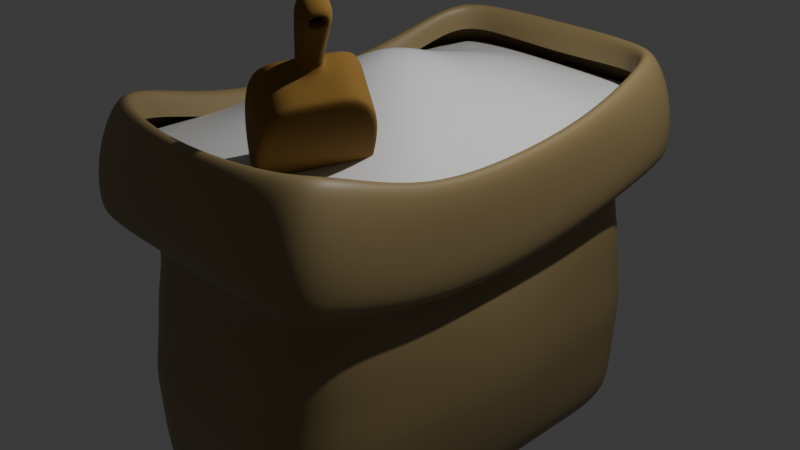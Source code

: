 # Source: flour.blend  (saved by Blender 4.2.66; exported with 4.5.12 LTS)
import bpy
from mathutils import Matrix  # noqa: F401  (used for matrix-valued properties, if any)

bpy.ops.wm.read_factory_settings(use_empty=True)
scene = bpy.context.scene
scene.name = 'Scene'

# ---- collections
col_collection = bpy.data.collections.new('Collection'); scene.collection.children.link(col_collection)

# ---- materials (node trees are filled in below, after node groups)
mat_material_003 = bpy.data.materials.new('Material.003')
mat_material_002 = bpy.data.materials.new('Material.002')
mat_material_001 = bpy.data.materials.new('Material.001')
mat_material_004 = bpy.data.materials.new('Material.004')
mat_material_005 = bpy.data.materials.new('Material.005')

# ---- material node trees
mat_material_003.use_nodes = True; mat_material_003.node_tree.nodes.clear()
_N = mat_material_003.node_tree.nodes; _L = mat_material_003.node_tree.links
n0 = _N.new('ShaderNodeBsdfPrincipled'); n0.name = 'Principled BSDF'; n0.location = (10, 300)
n0.inputs[0].default_value = (0.275, 0.2016, 0.0893, 1.0)
n1 = _N.new('ShaderNodeOutputMaterial'); n1.name = 'Material Output'; n1.location = (300, 300)
_L.new(n0.outputs[0], n1.inputs[0])
n1.is_active_output = True
mat_material_002.use_nodes = True; mat_material_002.node_tree.nodes.clear()
_N = mat_material_002.node_tree.nodes; _L = mat_material_002.node_tree.links
n0 = _N.new('ShaderNodeBsdfPrincipled'); n0.name = 'Principled BSDF'; n0.location = (10, 300)
n0.inputs[0].default_value = (0.7529, 0.7529, 0.7529, 1.0)
n1 = _N.new('ShaderNodeOutputMaterial'); n1.name = 'Material Output'; n1.location = (300, 300)
_L.new(n0.outputs[0], n1.inputs[0])
n1.is_active_output = True
mat_material_001.use_nodes = True; mat_material_001.node_tree.nodes.clear()
_N = mat_material_001.node_tree.nodes; _L = mat_material_001.node_tree.links
n0 = _N.new('ShaderNodeBsdfPrincipled'); n0.name = 'Principled BSDF'; n0.location = (10, 300)
n0.inputs[0].default_value = (0.2423, 0.1294, 0.0222, 1.0)
n0.inputs[2].default_value = 1.0
n1 = _N.new('ShaderNodeOutputMaterial'); n1.name = 'Material Output'; n1.location = (300, 300)
_L.new(n0.outputs[0], n1.inputs[0])
n1.is_active_output = True
mat_material_004.use_nodes = True; mat_material_004.node_tree.nodes.clear()
_N = mat_material_004.node_tree.nodes; _L = mat_material_004.node_tree.links
n0 = _N.new('ShaderNodeBsdfPrincipled'); n0.name = 'Principled BSDF'; n0.location = (10, 300)
n0.inputs[0].default_value = (0.0, 0.0, 0.0, 1.0)
n1 = _N.new('ShaderNodeOutputMaterial'); n1.name = 'Material Output'; n1.location = (300, 300)
_L.new(n0.outputs[0], n1.inputs[0])
n1.is_active_output = True
mat_material_005.use_nodes = True; mat_material_005.node_tree.nodes.clear()
_N = mat_material_005.node_tree.nodes; _L = mat_material_005.node_tree.links
n0 = _N.new('ShaderNodeBsdfPrincipled'); n0.name = 'Principled BSDF'; n0.location = (10, 300)
n0.inputs[0].default_value = (1.0, 1.0, 1.0, 1.0)
n1 = _N.new('ShaderNodeOutputMaterial'); n1.name = 'Material Output'; n1.location = (300, 300)
_L.new(n0.outputs[0], n1.inputs[0])
n1.is_active_output = True

# ---- world
world_world = bpy.data.worlds.new('World'); scene.world = world_world
world_world.use_nodes = True; world_world.node_tree.nodes.clear()
_N = world_world.node_tree.nodes; _L = world_world.node_tree.links
n0 = _N.new('ShaderNodeOutputWorld'); n0.name = 'World Output'; n0.location = (300, 300)
n1 = _N.new('ShaderNodeBackground'); n1.name = 'Background'; n1.location = (10, 300)
n1.inputs[0].default_value = (0.05088, 0.05088, 0.05088, 1.0)
_L.new(n1.outputs[0], n0.inputs[0])
n0.is_active_output = True
world_world.color = (0.05088, 0.05088, 0.05088)
world_world.sun_shadow_jitter_overblur = 0.0

# ---- cameras
cam_camera = bpy.data.cameras.new('Camera')
cam_camera.clip_end = 100.0
cam_camera.ortho_scale = 7.314

# ---- lights
light_light = bpy.data.lights.new('Light', 'POINT')
light_light.energy = 1000.0
light_light.shadow_soft_size = 0.1

# ---- meshes
me_cube = bpy.data.meshes.new('Cube')
me_cube.from_pydata([(0.4439, 0.8455, 0.5639), (0.4829, 0.7925, 0.1569), (-0.3896, -0.8761, 0.5639), (-0.3896, 0.8455, 0.5639), (-0.347, -0.8235, 0.5639), (-0.347, 0.7928, 0.5639), (-0.4283, 0.9259, 0.1569), (-0.4283, -0.956, 0.1569), (0.4011, 0.7928, 0.5639), (0.4827, 0.9259, 0.1569), (0.4439, -0.8761, 0.5639), (0.4011, -0.8235, 0.5639), (0.4516, -0.956, 0.1569), (0.54, -0.7696, 0.5639), (-0.4878, -0.7696, 0.5639), (0.4874, -0.7234, 0.5639), (-0.4351, -0.7234, 0.5639), (0.5878, -0.8395, 0.1569), (-0.5357, -0.8395, 0.1569), (-0.4283, -0.8395, 0.1569), (-0.2517, -0.9143, -1.0), (0.294, -0.9331, -1.0), (-0.4878, 0.7267, 0.5639), (-0.4351, 0.6813, 0.5639), (-0.5357, 0.7961, 0.1569), (-0.4283, 0.7961, 0.1569), (0.54, 0.7267, 0.5639), (0.4874, 0.6813, 0.5639), (0.5878, 0.7961, 0.1569), (-0.2517, 0.8788, -1.0), (0.294, 0.8976, -1.0), (0.4852, -0.8395, 0.1569), (0.5115, 0.8457, -0.4215), (-0.457, -0.891, -0.4215), (-0.457, 0.8476, -0.4215), (0.5127, -0.891, -0.4215), (0.4934, 0.8122, -0.133), (-0.4388, -0.8584, -0.133), (-0.4388, 0.8149, -0.133), (0.4951, -0.8584, -0.133), (0.5028, 0.8312, -0.7065), (-0.4484, -0.8755, -0.7065), (-0.4484, 0.8321, -0.7065), (0.5034, -0.8755, -0.7065), (0.5878, -0.0217, 0.4198), (0.5303, -0.0213, 0.4198), (0.591, -0.0217, 0.01282), (-0.2517, -0.01776, -1.0), (0.294, -0.01776, -1.0), (0.489, -0.0235, 0.01282), (-0.5357, -0.0217, 0.4127), (-0.4781, -0.0213, 0.4127), (-0.5381, -0.0217, 0.005707), (-0.432, -0.0217, 0.005707), (-0.4948, -0.02172, -0.4215), (0.5734, -0.02267, -0.4215), (-0.4628, -0.02173, -0.133), (0.5331, -0.02311, -0.133), (0.5424, -0.02217, -0.7065), (-0.4726, -0.0217, -0.7065), (0.5878, -0.4306, 0.4328), (0.5303, -0.4052, 0.4328), (0.5878, -0.4306, 0.02585), (-0.2517, -0.466, -1.0), (0.294, -0.4754, -1.0), (0.4846, -0.4315, 0.02585), (-0.457, -0.4564, -0.4215), (0.5124, -0.4568, -0.4215), (-0.4388, -0.4401, -0.133), (0.4947, -0.4408, -0.133), (0.5033, -0.4488, -0.7065), (-0.4484, -0.4486, -0.7065), (-0.5357, -0.4306, 0.4443), (-0.4781, -0.4052, 0.4443), (-0.5357, -0.4306, 0.03728), (-0.4283, -0.4306, 0.03728), (-0.5357, 0.3872, 0.4415), (-0.4781, 0.3626, 0.4415), (-0.5357, 0.3872, 0.03447), (-0.4283, 0.3872, 0.03447), (0.5878, 0.3872, 0.4662), (0.5303, 0.3626, 0.4662), (0.5878, 0.3872, 0.05918), (-0.2517, 0.4305, -1.0), (0.294, 0.4399, -1.0), (0.4835, 0.3845, 0.05918), (-0.457, 0.4129, -0.4215), (0.5118, 0.4115, -0.4215), (-0.4388, 0.3966, -0.133), (0.4938, 0.3945, -0.133), (0.503, 0.4045, -0.7065), (-0.4484, 0.4052, -0.7065), (0.0272, 0.9105, 0.5461), (0.02709, 0.8541, 0.5461), (0.0272, 0.9105, 0.147), (0.0272, -1.121, -0.9876), (0.0273, 0.7814, 0.147), (0.0272, 1.11, -0.9876), (0.02783, -0.8711, -0.4202), (0.02723, 0.833, -0.4202), (0.02812, -0.8365, -0.1377), (0.02726, 0.8006, -0.1377), (0.02722, 0.8181, -0.6997), (0.02752, -0.8561, -0.6997), (0.0272, -0.01882, -0.9876), (0.0272, -0.4704, -0.9876), (0.0272, 0.4352, -0.9876), (0.0272, -0.956, 0.5639), (0.02709, -0.8984, 0.5639), (0.0272, -0.956, 0.1569), (0.4895, 0.819, -0.8531), (-0.435, -0.8496, -0.8531), (-0.435, 0.8102, -0.8531), (0.4897, -0.8589, -0.8531), (0.4947, -0.01991, -0.8531), (-0.4382, -0.0197, -0.8531), (-0.435, -0.4346, -0.8531), (0.4897, -0.4394, -0.8531), (0.4895, 0.3996, -0.8531), (-0.435, 0.3952, -0.8531), (0.02722, 0.8011, -0.8443), (0.02735, -0.8355, -0.8443), (-0.4283, 0.9259, 0.3604), (-0.4283, -0.956, 0.3604), (0.4827, -0.956, 0.3604), (0.4827, 0.9259, 0.3604), (0.5878, -0.8395, 0.3604), (-0.5357, -0.8395, 0.3604), (0.5878, 0.7961, 0.3604), (-0.5357, 0.7961, 0.3604), (-0.5357, -0.0217, 0.2092), (0.5878, -0.0217, 0.2163), (-0.5357, -0.4306, 0.2408), (0.5878, -0.4306, 0.2293), (0.5878, 0.3872, 0.2627), (-0.5357, 0.3872, 0.238), (0.0272, 0.9105, 0.3466), (0.0272, -0.956, 0.3604), (0.4768, 0.7821, 0.01194), (-0.4222, -0.8286, 0.01194), (-0.4222, 0.7852, 0.01194), (0.4788, -0.8286, 0.01194), (-0.4253, -0.02171, 0.01194), (0.4828, -0.02326, 0.01194), (-0.4222, -0.4252, 0.01194), (0.4783, -0.4259, 0.01194), (0.4773, 0.3794, 0.01194), (-0.4222, 0.3817, 0.01194), (0.02826, -0.8075, 0.004809), (0.02729, 0.771, 0.004809), (0.4977, 0.8205, -0.2773), (-0.4432, -0.8663, -0.2773), (-0.4432, 0.8228, -0.2773), (0.4992, -0.8663, -0.2773), (0.5598, -0.02288, -0.2773), (-0.481, -0.02172, -0.2773), (-0.4432, -0.444, -0.2773), (0.4988, -0.4446, -0.2773), (0.4981, 0.3988, -0.2773), (-0.4432, 0.4005, -0.2773), (0.02725, 0.8085, -0.2789), (0.02797, -0.8468, -0.2789), (0.5049, 0.8343, -0.5641), (-0.4504, -0.8792, -0.5641), (-0.4504, 0.8357, -0.5641), (0.5058, -0.8792, -0.5641), (-0.4882, -0.02172, -0.5641), (0.5666, -0.02243, -0.5641), (-0.4504, -0.4504, -0.5641), (0.5055, -0.4508, -0.5641), (0.5051, 0.4059, -0.5641), (-0.4504, 0.407, -0.5641), (0.02767, -0.8595, -0.5598), (0.02723, 0.8216, -0.5598), (-0.3506, -0.8314, 0.4655), (-0.3506, 0.8006, 0.4655), (0.4047, 0.8006, 0.4655), (0.4047, -0.8314, 0.4655), (0.4918, -0.7304, 0.4655), (-0.4396, -0.7304, 0.4655), (-0.4396, 0.688, 0.4655), (0.4918, 0.688, 0.4655), (0.4918, -0.02119, 0.3324), (-0.4396, -0.02119, 0.3259), (0.4918, -0.3758, 0.3445), (-0.4396, -0.3758, 0.355), (-0.4396, 0.3334, 0.3524), (0.4918, 0.3334, 0.3753), (0.02704, 0.7874, 0.4491), (0.02704, -0.8314, 0.4655), (0.02843, -0.8298, 0.1569)], [], [(9, 28, 1), (10, 13, 15, 11), (18, 19, 7), (108, 4, 2, 107), (3, 22, 23, 5), (145, 65, 31, 141), (137, 107, 2, 123), (93, 8, 0, 92), (136, 92, 0, 125), (105, 64, 21, 95), (74, 75, 19, 18), (61, 15, 13, 60), (133, 60, 13, 126), (6, 25, 24), (119, 112, 29, 83), (77, 23, 22, 76), (135, 76, 22, 129), (149, 140, 25, 96), (12, 31, 17), (121, 111, 20, 95), (128, 28, 9, 125), (94, 9, 1, 96), (82, 85, 1, 28), (161, 151, 33, 98), (173, 164, 34, 99), (159, 152, 34, 86), (169, 67, 35, 165), (147, 140, 38, 88), (148, 139, 37, 100), (160, 152, 38, 101), (157, 69, 39, 153), (117, 70, 43, 113), (120, 112, 42, 102), (172, 163, 41, 103), (171, 164, 42, 91), (168, 166, 59, 71), (118, 90, 58, 114), (158, 89, 57, 154), (144, 142, 56, 68), (170, 87, 55, 167), (156, 155, 54, 66), (62, 65, 49, 46), (132, 72, 50, 130), (73, 51, 50, 72), (116, 115, 47, 63), (134, 80, 44, 131), (81, 45, 44, 80), (78, 79, 53, 52), (106, 84, 48, 104), (146, 85, 49, 143), (111, 116, 63, 20), (16, 73, 72, 14), (127, 14, 72, 132), (17, 31, 65, 62), (151, 156, 66, 33), (139, 144, 68, 37), (163, 168, 71, 41), (114, 58, 70, 117), (154, 57, 69, 157), (167, 55, 67, 169), (131, 44, 60, 133), (45, 61, 60, 44), (52, 53, 75, 74), (104, 48, 64, 105), (143, 49, 65, 145), (138, 1, 85, 146), (97, 30, 84, 106), (24, 25, 79, 78), (27, 81, 80, 26), (128, 26, 80, 134), (162, 32, 87, 170), (150, 36, 89, 158), (110, 40, 90, 118), (166, 171, 91, 59), (142, 147, 88, 56), (155, 159, 86, 54), (46, 49, 85, 82), (130, 50, 76, 135), (51, 77, 76, 50), (115, 119, 83, 47), (29, 97, 106, 83), (47, 104, 105, 63), (83, 106, 104, 47), (165, 172, 103, 43), (110, 120, 102, 40), (150, 160, 101, 36), (141, 148, 100, 39), (162, 173, 99, 32), (153, 161, 98, 35), (6, 94, 96, 25), (113, 121, 95, 21), (138, 149, 96, 1), (63, 105, 95, 20), (122, 3, 92, 136), (5, 93, 92, 3), (124, 10, 107, 137), (11, 108, 107, 10), (43, 103, 121, 113), (30, 97, 120, 110), (59, 91, 119, 115), (30, 110, 118, 84), (48, 114, 117, 64), (41, 71, 116, 111), (71, 59, 115, 116), (84, 118, 114, 48), (97, 29, 112, 120), (64, 117, 113, 21), (103, 41, 111, 121), (91, 42, 112, 119), (12, 124, 137, 109), (6, 122, 136, 94), (52, 130, 135, 78), (28, 128, 134, 82), (46, 131, 133, 62), (18, 127, 132, 74), (82, 134, 131, 46), (74, 132, 130, 52), (78, 135, 129, 24), (27, 26, 0, 8), (62, 133, 126, 17), (94, 136, 125, 9), (109, 137, 123, 7), (129, 22, 3, 122), (124, 126, 13, 10), (26, 128, 125, 0), (17, 126, 124, 12), (129, 122, 6, 24), (36, 101, 149, 138), (53, 79, 147, 142), (36, 138, 146, 89), (57, 143, 145, 69), (19, 75, 144, 139), (89, 146, 143, 57), (75, 53, 142, 144), (109, 7, 19, 190), (79, 25, 140, 147), (101, 38, 140, 149), (69, 145, 141, 39), (39, 100, 161, 153), (32, 99, 160, 150), (56, 88, 159, 155), (32, 150, 158, 87), (55, 154, 157, 67), (37, 68, 156, 151), (68, 56, 155, 156), (87, 158, 154, 55), (67, 157, 153, 35), (99, 34, 152, 160), (88, 38, 152, 159), (100, 37, 151, 161), (40, 102, 173, 162), (35, 98, 172, 165), (54, 86, 171, 166), (40, 162, 170, 90), (58, 167, 169, 70), (33, 66, 168, 163), (90, 170, 167, 58), (66, 54, 166, 168), (86, 34, 164, 171), (98, 33, 163, 172), (70, 169, 165, 43), (102, 42, 164, 173), (7, 123, 127, 18), (123, 2, 14, 127), (2, 4, 16, 14), (81, 27, 181, 187), (45, 81, 187, 182), (8, 93, 188, 176), (16, 4, 174, 179), (15, 61, 184, 178), (27, 8, 176, 181), (23, 77, 186, 180), (61, 45, 182, 184), (4, 108, 189, 174), (77, 51, 183, 186), (11, 15, 178, 177), (93, 5, 175, 188), (5, 23, 180, 175), (108, 11, 177, 189), (51, 73, 185, 183), (73, 16, 179, 185), (31, 12, 109, 190), (31, 190, 148, 141), (19, 139, 148, 190)])
me_cube.polygons.foreach_set('use_smooth', [True] * 184)
_uv = me_cube.uv_layers.new(name='UVMap')
_uv.uv.foreach_set('vector', [0.5468, 0.4766, 0.5468, 0.5172, 0.5468, 0.4976, 0.625, 0.7734, 0.625, 0.7345, 0.6378, 0.7278, 0.6588, 0.7424, 0.5468, 0.9536, 0.5468, 0.9326, 0.5468, 0.9761, 0.7498, 0.7424, 0.8408, 0.7424, 0.8511, 0.75, 0.7498, 0.75, 0.625, 0.2739, 0.625, 0.2328, 0.8622, 0.5238, 0.8408, 0.5076, 0.5224, 0.689, 0.5468, 0.6903, 0.5468, 0.7545, 0.5224, 0.752, 0.5859, 0.8748, 0.625, 0.8748, 0.625, 0.9761, 0.5859, 0.9761, 0.7498, 0.5076, 0.6588, 0.5076, 0.6484, 0.5, 0.7498, 0.5, 0.5859, 0.3752, 0.625, 0.3752, 0.625, 0.4766, 0.5859, 0.4766, 0.2502, 0.6802, 0.3516, 0.6802, 0.3516, 0.7345, 0.2502, 0.7345, 0.5468, 0.7906, 0.5468, 0.7801, 0.5468, 0.9326, 0.5468, 0.9536, 0.6378, 0.6768, 0.6378, 0.7278, 0.625, 0.7345, 0.625, 0.6802, 0.5859, 0.6802, 0.625, 0.6802, 0.625, 0.7345, 0.5859, 0.7345, 0.5468, 0.2739, 0.5468, 0.3223, 0.5468, 0.3017, 0.2559, 0.6158, 0.213, 0.5061, 0.1645, 0.5328, 0.2136, 0.6363, 0.8622, 0.5748, 0.8622, 0.5238, 0.875, 0.5172, 0.875, 0.5716, 0.5859, 0.1784, 0.625, 0.1784, 0.625, 0.2328, 0.5859, 0.2328, 0.5097, 0.4234, 0.4979, 0.3477, 0.5468, 0.3223, 0.5468, 0.41, 0.0, 0.0, 0.5468, 0.7545, 0.5468, 0.7345, 0.3805, 0.841, 0.3846, 0.9449, 0.361, 0.9466, 0.3563, 0.8406, 0.5859, 0.5172, 0.5468, 0.5172, 0.5468, 0.4766, 0.5859, 0.4766, 0.5468, 0.3752, 0.5468, 0.4766, 0.5468, 0.4976, 0.5468, 0.41, 0.5468, 0.5716, 0.5468, 0.5618, 0.5468, 0.4976, 0.5468, 0.5172, 0.4753, 0.8425, 0.4771, 0.9379, 0.4539, 0.9396, 0.4516, 0.8421, 0.362, 0.4768, 0.2988, 0.4438, 0.3479, 0.4198, 0.3985, 0.4636, 0.4218, 0.5355, 0.4033, 0.4013, 0.3557, 0.4276, 0.3802, 0.5556, 0.4252, 0.684, 0.4492, 0.6853, 0.4492, 0.7445, 0.4252, 0.7421, 0.5051, 0.4951, 0.4979, 0.3477, 0.451, 0.3751, 0.4633, 0.5154, 0.5229, 0.8432, 0.5235, 0.9344, 0.5002, 0.9362, 0.4991, 0.8428, 0.4355, 0.4502, 0.3975, 0.3955, 0.4471, 0.3712, 0.4725, 0.4369, 0.4736, 0.6865, 0.4979, 0.6878, 0.4979, 0.7495, 0.4736, 0.747, 0.3764, 0.6815, 0.4011, 0.6828, 0.4011, 0.7396, 0.3764, 0.7371, 0.2879, 0.5036, 0.1994, 0.4925, 0.2498, 0.4678, 0.3255, 0.49, 0.4281, 0.8417, 0.431, 0.9414, 0.4081, 0.9431, 0.4046, 0.8413, 0.3392, 0.5755, 0.3086, 0.4535, 0.2615, 0.4794, 0.2981, 0.5954, 0.4004, 0.8194, 0.3698, 0.6974, 0.3348, 0.7113, 0.3715, 0.8272, 0.3764, 0.5703, 0.4011, 0.5691, 0.4011, 0.6259, 0.3764, 0.6259, 0.4736, 0.5655, 0.4979, 0.5643, 0.4979, 0.626, 0.4736, 0.626, 0.5174, 0.788, 0.5112, 0.6416, 0.4756, 0.6556, 0.4879, 0.7959, 0.4252, 0.5679, 0.4492, 0.5667, 0.4492, 0.626, 0.4252, 0.626, 0.4586, 0.8038, 0.4402, 0.6696, 0.4048, 0.6836, 0.4293, 0.8116, 0.5468, 0.6802, 0.5468, 0.6903, 0.5468, 0.6261, 0.5468, 0.6259, 0.5859, 0.0698, 0.625, 0.0698, 0.625, 0.1241, 0.5859, 0.1241, 0.8622, 0.6768, 0.8622, 0.6258, 0.875, 0.6259, 0.875, 0.6802, 0.3417, 0.8352, 0.2988, 0.7255, 0.2627, 0.7397, 0.3119, 0.8432, 0.5859, 0.5716, 0.625, 0.5716, 0.625, 0.6259, 0.5859, 0.6259, 0.6378, 0.5748, 0.6378, 0.6258, 0.625, 0.6259, 0.625, 0.5716, 0.5468, 0.4647, 0.5468, 0.4749, 0.5468, 0.6275, 0.5468, 0.6277, 0.2502, 0.5716, 0.3516, 0.5716, 0.3516, 0.6259, 0.2502, 0.6259, 0.5224, 0.5631, 0.5468, 0.5618, 0.5468, 0.6261, 0.5224, 0.6261, 0.3846, 0.9449, 0.3417, 0.8352, 0.3119, 0.8432, 0.361, 0.9466, 0.8622, 0.7278, 0.8622, 0.6768, 0.875, 0.6802, 0.875, 0.7345, 0.5859, 0.01548, 0.625, 0.01548, 0.625, 0.0698, 0.5859, 0.0698, 0.5468, 0.7345, 0.5468, 0.7545, 0.5468, 0.6903, 0.5468, 0.6802, 0.4771, 0.9379, 0.4586, 0.8038, 0.4293, 0.8116, 0.4539, 0.9396, 0.5235, 0.9344, 0.5174, 0.788, 0.4879, 0.7959, 0.5002, 0.9362, 0.431, 0.9414, 0.4004, 0.8194, 0.3715, 0.8272, 0.4081, 0.9431, 0.3764, 0.6259, 0.4011, 0.6259, 0.4011, 0.6828, 0.3764, 0.6815, 0.4736, 0.626, 0.4979, 0.626, 0.4979, 0.6878, 0.4736, 0.6865, 0.4252, 0.626, 0.4492, 0.626, 0.4492, 0.6853, 0.4252, 0.684, 0.5859, 0.6259, 0.625, 0.6259, 0.625, 0.6802, 0.5859, 0.6802, 0.6378, 0.6258, 0.6378, 0.6768, 0.625, 0.6802, 0.625, 0.6259, 0.5468, 0.6277, 0.5468, 0.6275, 0.5468, 0.7801, 0.5468, 0.7906, 0.2502, 0.6259, 0.3516, 0.6259, 0.3516, 0.6802, 0.2502, 0.6802, 0.5224, 0.6261, 0.5468, 0.6261, 0.5468, 0.6903, 0.5224, 0.689, 0.5224, 0.5001, 0.5468, 0.4976, 0.5468, 0.5618, 0.5224, 0.5631, 0.2502, 0.5172, 0.3516, 0.5172, 0.3516, 0.5716, 0.2502, 0.5716, 0.5468, 0.3017, 0.5468, 0.3223, 0.5468, 0.4749, 0.5468, 0.4647, 0.6378, 0.5238, 0.6378, 0.5748, 0.625, 0.5716, 0.625, 0.5172, 0.5859, 0.5172, 0.625, 0.5172, 0.625, 0.5716, 0.5859, 0.5716, 0.4252, 0.5098, 0.4492, 0.5074, 0.4492, 0.5667, 0.4252, 0.5679, 0.4736, 0.505, 0.4979, 0.5025, 0.4979, 0.5643, 0.4736, 0.5655, 0.3764, 0.5148, 0.4011, 0.5123, 0.4011, 0.5691, 0.3764, 0.5703, 0.3698, 0.6974, 0.3392, 0.5755, 0.2981, 0.5954, 0.3348, 0.7113, 0.5112, 0.6416, 0.5051, 0.4951, 0.4633, 0.5154, 0.4756, 0.6556, 0.4402, 0.6696, 0.4218, 0.5355, 0.3802, 0.5556, 0.4048, 0.6836, 0.5468, 0.6259, 0.5468, 0.6261, 0.5468, 0.5618, 0.5468, 0.5716, 0.5859, 0.1241, 0.625, 0.1241, 0.625, 0.1784, 0.5859, 0.1784, 0.8622, 0.6258, 0.8622, 0.5748, 0.875, 0.5716, 0.875, 0.6259, 0.2988, 0.7255, 0.2559, 0.6158, 0.2136, 0.6363, 0.2627, 0.7397, 0.1489, 0.5172, 0.2502, 0.5172, 0.2502, 0.5716, 0.1489, 0.5716, 0.1489, 0.6259, 0.2502, 0.6259, 0.2502, 0.6802, 0.1489, 0.6802, 0.1489, 0.5716, 0.2502, 0.5716, 0.2502, 0.6259, 0.1489, 0.6259, 0.4252, 0.7421, 0.4281, 0.8417, 0.4046, 0.8413, 0.4011, 0.7396, 0.3764, 0.5148, 0.2879, 0.5036, 0.3255, 0.49, 0.4011, 0.5123, 0.4736, 0.505, 0.4355, 0.4502, 0.4725, 0.4369, 0.4979, 0.5025, 0.5224, 0.752, 0.5229, 0.8432, 0.4991, 0.8428, 0.4979, 0.7495, 0.4252, 0.5098, 0.362, 0.4768, 0.3985, 0.4636, 0.4492, 0.5074, 0.4736, 0.747, 0.4753, 0.8425, 0.4516, 0.8421, 0.4492, 0.7445, 0.5468, 0.2739, 0.5468, 0.3752, 0.5468, 0.41, 0.5468, 0.3223, 0.3764, 0.7371, 0.3805, 0.841, 0.3563, 0.8406, 0.3516, 0.7345, 0.5224, 0.5001, 0.5097, 0.4234, 0.5468, 0.41, 0.5468, 0.4976, 0.1489, 0.6802, 0.2502, 0.6802, 0.2502, 0.7345, 0.1489, 0.7345, 0.5859, 0.2739, 0.625, 0.2739, 0.625, 0.3752, 0.5859, 0.3752, 0.8408, 0.5076, 0.7498, 0.5076, 0.7498, 0.5, 0.8511, 0.5, 0.5859, 0.7734, 0.625, 0.7734, 0.625, 0.8748, 0.5859, 0.8748, 0.6588, 0.7424, 0.7498, 0.7424, 0.7498, 0.75, 0.6484, 0.75, 0.4011, 0.7396, 0.4046, 0.8413, 0.3805, 0.841, 0.3764, 0.7371, 0.3516, 0.5172, 0.2502, 0.5172, 0.2879, 0.5036, 0.3764, 0.5148, 0.3348, 0.7113, 0.2981, 0.5954, 0.2559, 0.6158, 0.2988, 0.7255, 0.3516, 0.5172, 0.3764, 0.5148, 0.3764, 0.5703, 0.3516, 0.5716, 0.3516, 0.6259, 0.3764, 0.6259, 0.3764, 0.6815, 0.3516, 0.6802, 0.4081, 0.9431, 0.3715, 0.8272, 0.3417, 0.8352, 0.3846, 0.9449, 0.3715, 0.8272, 0.3348, 0.7113, 0.2988, 0.7255, 0.3417, 0.8352, 0.3516, 0.5716, 0.3764, 0.5703, 0.3764, 0.6259, 0.3516, 0.6259, 0.2502, 0.5172, 0.1489, 0.5172, 0.1994, 0.4925, 0.2879, 0.5036, 0.3516, 0.6802, 0.3764, 0.6815, 0.3764, 0.7371, 0.3516, 0.7345, 0.4046, 0.8413, 0.4081, 0.9431, 0.3846, 0.9449, 0.3805, 0.841, 0.2981, 0.5954, 0.2615, 0.4794, 0.213, 0.5061, 0.2559, 0.6158, 0.5468, 0.7734, 0.5859, 0.7734, 0.5859, 0.8748, 0.5468, 0.8748, 0.5468, 0.2739, 0.5859, 0.2739, 0.5859, 0.3752, 0.5468, 0.3752, 0.5468, 0.1241, 0.5859, 0.1241, 0.5859, 0.1784, 0.5468, 0.1784, 0.5468, 0.5172, 0.5859, 0.5172, 0.5859, 0.5716, 0.5468, 0.5716, 0.5468, 0.6259, 0.5859, 0.6259, 0.5859, 0.6802, 0.5468, 0.6802, 0.5468, 0.01548, 0.5859, 0.01548, 0.5859, 0.0698, 0.5468, 0.0698, 0.5468, 0.5716, 0.5859, 0.5716, 0.5859, 0.6259, 0.5468, 0.6259, 0.5468, 0.0698, 0.5859, 0.0698, 0.5859, 0.1241, 0.5468, 0.1241, 0.5468, 0.1784, 0.5859, 0.1784, 0.5859, 0.2328, 0.5468, 0.2328, 0.6378, 0.5238, 0.625, 0.5172, 0.625, 0.4766, 0.6588, 0.5076, 0.5468, 0.6802, 0.5859, 0.6802, 0.5859, 0.7345, 0.5468, 0.7345, 0.5468, 0.3752, 0.5859, 0.3752, 0.5859, 0.4766, 0.5468, 0.4766, 0.5468, 0.8748, 0.5859, 0.8748, 0.5859, 0.9761, 0.5468, 0.9761, 0.5859, 0.2328, 0.625, 0.2328, 0.625, 0.2739, 0.5859, 0.2739, 0.5859, 0.7734, 0.5859, 0.7345, 0.625, 0.7345, 0.625, 0.7734, 0.625, 0.5172, 0.5859, 0.5172, 0.5859, 0.4766, 0.625, 0.4766, 0.5468, 0.7345, 0.5859, 0.7345, 0.5859, 0.7734, 0.5468, 0.7734, 0.5859, 0.2328, 0.5859, 0.2739, 0.5468, 0.2739, 0.5468, 0.2328, 0.4979, 0.5025, 0.4725, 0.4369, 0.5097, 0.4234, 0.5224, 0.5001, 0.5468, 0.6275, 0.5468, 0.4749, 0.5051, 0.4951, 0.5112, 0.6416, 0.4979, 0.5025, 0.5224, 0.5001, 0.5224, 0.5631, 0.4979, 0.5643, 0.4979, 0.626, 0.5224, 0.6261, 0.5224, 0.689, 0.4979, 0.6878, 0.5468, 0.9326, 0.5468, 0.7801, 0.5174, 0.788, 0.5235, 0.9344, 0.4979, 0.5643, 0.5224, 0.5631, 0.5224, 0.6261, 0.4979, 0.626, 0.5468, 0.7801, 0.5468, 0.6275, 0.5112, 0.6416, 0.5174, 0.788, 0.5468, 0.8748, 0.5468, 0.9761, 0.5468, 0.9326, 0.0, 0.0, 0.5468, 0.4749, 0.5468, 0.3223, 0.4979, 0.3477, 0.5051, 0.4951, 0.4725, 0.4369, 0.4471, 0.3712, 0.4979, 0.3477, 0.5097, 0.4234, 0.4979, 0.6878, 0.5224, 0.689, 0.5224, 0.752, 0.4979, 0.7495, 0.4979, 0.7495, 0.4991, 0.8428, 0.4753, 0.8425, 0.4736, 0.747, 0.4492, 0.5074, 0.3985, 0.4636, 0.4355, 0.4502, 0.4736, 0.505, 0.4756, 0.6556, 0.4633, 0.5154, 0.4218, 0.5355, 0.4402, 0.6696, 0.4492, 0.5074, 0.4736, 0.505, 0.4736, 0.5655, 0.4492, 0.5667, 0.4492, 0.626, 0.4736, 0.626, 0.4736, 0.6865, 0.4492, 0.6853, 0.5002, 0.9362, 0.4879, 0.7959, 0.4586, 0.8038, 0.4771, 0.9379, 0.4879, 0.7959, 0.4756, 0.6556, 0.4402, 0.6696, 0.4586, 0.8038, 0.4492, 0.5667, 0.4736, 0.5655, 0.4736, 0.626, 0.4492, 0.626, 0.4492, 0.6853, 0.4736, 0.6865, 0.4736, 0.747, 0.4492, 0.7445, 0.3985, 0.4636, 0.3479, 0.4198, 0.3975, 0.3955, 0.4355, 0.4502, 0.4633, 0.5154, 0.451, 0.3751, 0.4033, 0.4013, 0.4218, 0.5355, 0.4991, 0.8428, 0.5002, 0.9362, 0.4771, 0.9379, 0.4753, 0.8425, 0.4011, 0.5123, 0.3255, 0.49, 0.362, 0.4768, 0.4252, 0.5098, 0.4492, 0.7445, 0.4516, 0.8421, 0.4281, 0.8417, 0.4252, 0.7421, 0.4048, 0.6836, 0.3802, 0.5556, 0.3392, 0.5755, 0.3698, 0.6974, 0.4011, 0.5123, 0.4252, 0.5098, 0.4252, 0.5679, 0.4011, 0.5691, 0.4011, 0.6259, 0.4252, 0.626, 0.4252, 0.684, 0.4011, 0.6828, 0.4539, 0.9396, 0.4293, 0.8116, 0.4004, 0.8194, 0.431, 0.9414, 0.4011, 0.5691, 0.4252, 0.5679, 0.4252, 0.626, 0.4011, 0.6259, 0.4293, 0.8116, 0.4048, 0.6836, 0.3698, 0.6974, 0.4004, 0.8194, 0.3802, 0.5556, 0.3557, 0.4276, 0.3086, 0.4535, 0.3392, 0.5755, 0.4516, 0.8421, 0.4539, 0.9396, 0.431, 0.9414, 0.4281, 0.8417, 0.4011, 0.6828, 0.4252, 0.684, 0.4252, 0.7421, 0.4011, 0.7396, 0.3255, 0.49, 0.2498, 0.4678, 0.2988, 0.4438, 0.362, 0.4768, 0.5468, 0.9761, 0.5859, 0.9761, 0.5859, 0.01548, 0.5468, 0.9536, 0.5859, 0.9761, 0.625, 0.9761, 0.625, 0.01548, 0.5859, 0.01548, 0.625, 0.9761, 0.8408, 0.7424, 0.8622, 0.7278, 0.625, 0.01548, 0.6378, 0.5748, 0.6378, 0.5238, 0.6378, 0.5238, 0.6378, 0.5748, 0.6378, 0.6258, 0.6378, 0.5748, 0.6378, 0.5748, 0.6378, 0.6258, 0.6588, 0.5076, 0.7498, 0.5076, 0.7498, 0.5076, 0.6588, 0.5076, 0.8622, 0.7278, 0.8408, 0.7424, 0.8408, 0.7424, 0.8622, 0.7278, 0.6378, 0.7278, 0.6378, 0.6768, 0.6378, 0.6768, 0.6378, 0.7278, 0.6378, 0.5238, 0.6588, 0.5076, 0.6588, 0.5076, 0.6378, 0.5238, 0.8622, 0.5238, 0.8622, 0.5748, 0.8622, 0.5748, 0.8622, 0.5238, 0.6378, 0.6768, 0.6378, 0.6258, 0.6378, 0.6258, 0.6378, 0.6768, 0.8408, 0.7424, 0.7498, 0.7424, 0.7498, 0.7424, 0.8408, 0.7424, 0.8622, 0.5748, 0.8622, 0.6258, 0.8622, 0.6258, 0.8622, 0.5748, 0.6588, 0.7424, 0.6378, 0.7278, 0.6378, 0.7278, 0.6588, 0.7424, 0.7498, 0.5076, 0.8408, 0.5076, 0.8408, 0.5076, 0.7498, 0.5076, 0.8408, 0.5076, 0.8622, 0.5238, 0.8622, 0.5238, 0.8408, 0.5076, 0.7498, 0.7424, 0.6588, 0.7424, 0.6588, 0.7424, 0.7498, 0.7424, 0.8622, 0.6258, 0.8622, 0.6768, 0.8622, 0.6768, 0.8622, 0.6258, 0.8622, 0.6768, 0.8622, 0.7278, 0.8622, 0.7278, 0.8622, 0.6768, 0.5468, 0.7545, 0.5468, 0.7734, 0.5468, 0.8748, 0.0, 0.0, 0.5468, 0.7545, 0.0, 0.0, 0.5229, 0.8432, 0.5224, 0.752, 0.5468, 0.9326, 0.5235, 0.9344, 0.5229, 0.8432, 0.0, 0.0])
me_cube.materials.append(mat_material_003)
me_cube.use_mirror_vertex_groups = False
me_cube.update()
me_cube_001 = bpy.data.meshes.new('Cube.001')
me_cube_001.from_pydata([(0.6035, 0.701, 0.3507), (0.8291, 0.9581, 1.0), (0.6035, -0.7029, -0.5247), (0.8291, -0.9582, 1.0), (-0.6421, 0.701, 0.8863), (-0.8711, -0.9543, 1.161), (-0.8711, 0.9581, 1.07), (-0.6421, -0.7, 0.9556), (-0.7062, 0.6581, 0.8571), (-0.9586, 0.8994, 1.085), (0.6977, 0.6581, 0.5556), (1.049, 0.8994, 1.0), (0.8658, 0.9388, 1.0), (0.6035, 0.6581, 1.06), (-0.6421, 0.6581, 1.177), (-0.9087, 0.9388, 1.071), (-0.7062, -0.6649, 0.6314), (1.083, -0.9767, 1.0), (0.8658, -0.9499, 1.0), (0.6035, -0.6677, -0.3323), (-0.6421, -0.6677, 0.8891), (-0.9087, -0.9499, 1.111), (-0.9586, -0.9064, 1.144), (0.6977, -0.6677, -0.5003), (-1.085, -0.003485, 1.989), (0.6977, -0.004821, -0.169), (-0.7553, -0.003406, 3.999), (1.041, -0.005416, -2.442), (0.8658, -0.005575, 1.469), (0.6035, -0.004821, 0.4295), (-0.682, -0.004821, 5.304), (-0.9715, -0.005575, 2.83), (-1.042, 0.448, 1.551), (0.6977, 0.3266, 1.28), (-0.759, 0.3273, 2.471), (1.042, 0.4632, 1.267), (0.8658, 0.4666, 2.701), (0.6035, 0.3266, 1.981), (-0.6869, 0.3266, 3.263), (-0.9348, 0.4666, 2.002), (-0.7069, -0.3342, -0.9354), (1.094, -0.4578, 1.211), (0.8658, -0.4778, 1.543), (0.6035, -0.3363, 0.02613), (-0.6423, -0.3363, -0.8432), (-0.9628, -0.4778, 1.111), (-0.9586, -0.4549, 1.01), (0.6977, -0.3363, -0.2593), (-0.02098, 0.9581, 1.037), (-0.0193, -0.7014, 1.944), (-0.0193, 0.701, 1.505), (-0.02098, -0.984, 1.092), (-0.02143, 0.9388, 1.071), (-0.0193, 0.6581, 2.842), (-0.02143, -0.9978, 1.111), (-0.0193, -0.6677, 2.582), (-0.0193, -0.004821, 10.23), (-0.02143, -0.005575, 20.19), (-0.02143, 0.4666, 10.26), (-0.0193, 0.3266, 5.602), (-0.0193, -0.3363, 3.428), (-0.02143, -0.4778, 6.466), (0.4041, 0.9581, 1.0), (0.2921, -0.7022, 0.6423), (0.4222, 0.9388, 1.0), (0.4222, -0.9765, 1.0), (0.4222, -0.005575, 13.04), (0.4222, 0.4666, 7.743), (0.4222, -0.4778, 4.431), (0.2921, 0.701, 1.285), (0.4041, -0.9572, 1.0), (0.2921, 0.6581, 2.625), (0.2921, -0.6677, 1.306), (0.2921, -0.004821, 5.508), (0.2921, 0.3266, 4.36), (0.2921, -0.3363, 2.312), (-0.3307, 0.701, 1.857), (-0.446, -0.9969, 1.759), (-0.3307, 0.6581, 2.746), (-0.3307, -0.6677, 2.614), (-0.3331, -0.004821, 10.97), (-0.3357, 0.3266, 5.893), (-0.3307, -0.3363, 1.423), (-0.446, 0.9581, 1.419), (-0.3307, -0.7007, 2.251), (-0.465, 0.9388, 1.53), (-0.465, -0.9499, 1.808), (-0.4774, -0.005575, 10.95), (-0.4682, 0.4666, 6.915), (-0.465, -0.4778, 6.474), (-0.7062, -0.4995, -0.3252), (1.022, -0.684, 1.023), (0.8658, -0.7139, 1.077), (0.6035, -0.502, 0.5323), (-0.6421, -0.502, 0.006103), (-0.9087, -0.7139, 1.777), (-1.035, -0.6807, 1.534), (0.6977, -0.502, 0.07104), (-0.0193, -0.502, 3.33), (-0.02143, -0.7139, 4.198), (0.4222, -0.7139, 2.274), (0.2921, -0.502, 2.746), (-0.3307, -0.502, 2.198), (-0.465, -0.7139, 4.096), (-0.9586, 0.6737, 1.614), (0.6977, 0.4924, 2.249), (-0.7194, 0.4927, 1.026), (1.059, 0.6813, 1.0), (0.8658, 0.7027, 1.25), (0.6035, 0.4924, 3.2), (-0.6521, 0.4924, 1.598), (-0.9087, 0.7027, 1.885), (-0.0193, 0.4924, 5.436), (-0.02143, 0.7027, 6.338), (0.4222, 0.7027, 3.279), (0.2921, 0.4924, 5.972), (-0.3307, 0.4924, 4.171), (-0.465, 0.7027, 4.266), (-1.006, -0.2292, 1.448), (0.6977, -0.1705, -0.5568), (-0.7226, -0.1688, 1.223), (1.009, -0.2316, -0.7063), (0.8658, -0.2417, 1.616), (0.6035, -0.1705, -0.3111), (-0.6553, -0.1705, 1.778), (-1.014, -0.2417, 1.619), (-0.02143, -0.2417, 13.93), (-0.0193, -0.1705, 6.656), (0.4222, -0.2417, 11.73), (0.2921, -0.1705, 3.293), (-0.331, -0.1705, 5.875), (-0.4661, -0.2417, 9.025), (-0.7818, 0.162, 4.077), (1.009, 0.2289, -0.7063), (0.8658, 0.2305, 1.796), (0.6035, 0.1609, -0.04106), (-0.7064, 0.1609, 5.398), (-0.9985, 0.2305, 2.857), (-1.079, 0.2222, 2.036), (0.6977, 0.1609, -0.4296), (-0.02143, 0.2305, 12.89), (-0.0193, 0.1609, 7.586), (0.4426, 0.2236, 10.28), (0.2921, 0.1609, 3.471), (-0.3372, 0.1609, 9.652), (-0.4898, 0.2305, 9.275), (0.9117, 0.9191, 1.0), (0.9117, -0.9301, 1.0), (0.9533, -0.005496, -0.4866), (0.9219, 0.4649, 2.164), (0.9218, -0.4678, 1.377), (0.9319, -0.7162, 1.05), (1.017, 0.692, 1.0), (0.9375, -0.2366, 0.4548), (0.9376, 0.2297, 0.4473)], [], [(8, 9, 6, 4), (17, 3, 2, 23), (5, 21, 22), (3, 17, 147, 18), (7, 16, 20), (2, 19, 23), (72, 19, 2, 63), (69, 62, 1, 0), (86, 21, 5, 77), (84, 77, 5, 7), (83, 6, 15, 85), (11, 10, 0, 1), (69, 0, 13, 71), (9, 15, 6), (11, 1, 12, 146), (8, 4, 14), (10, 13, 0), (106, 104, 9, 8), (22, 16, 7, 5), (103, 95, 21, 86), (90, 94, 20, 16), (101, 93, 19, 72), (151, 92, 18, 147), (95, 96, 22, 21), (93, 97, 23, 19), (97, 91, 17, 23), (139, 133, 27, 25), (135, 139, 25, 29), (137, 138, 24, 31), (154, 134, 28, 148), (143, 135, 29, 73), (132, 136, 30, 26), (145, 137, 31, 87), (120, 118, 24, 26), (117, 111, 39, 88), (106, 110, 38, 34), (115, 109, 37, 74), (152, 108, 36, 149), (111, 104, 32, 39), (109, 105, 33, 37), (105, 107, 35, 33), (132, 138, 32, 34), (90, 96, 46, 40), (119, 121, 41, 47), (123, 119, 47, 43), (125, 118, 46, 45), (153, 122, 42, 150), (129, 123, 43, 75), (120, 124, 44, 40), (131, 125, 45, 89), (128, 126, 61, 68), (130, 127, 60, 82), (116, 112, 59, 81), (114, 113, 58, 67), (142, 140, 57, 66), (144, 141, 56, 80), (102, 98, 55, 79), (100, 99, 54, 65), (76, 50, 53, 78), (62, 48, 52, 64), (63, 70, 51, 49), (65, 54, 51, 70), (76, 83, 48, 50), (79, 55, 49, 84), (18, 65, 70, 3), (2, 3, 70, 63), (1, 62, 64, 12), (92, 100, 65, 18), (134, 142, 66, 28), (108, 114, 67, 36), (122, 128, 68, 42), (127, 129, 75, 60), (112, 115, 74, 59), (141, 143, 73, 56), (98, 101, 72, 55), (50, 69, 71, 53), (50, 48, 62, 69), (55, 72, 63, 49), (20, 79, 84, 7), (4, 6, 83, 76), (4, 76, 78, 14), (94, 102, 79, 20), (136, 144, 80, 30), (110, 116, 81, 38), (124, 130, 82, 44), (126, 131, 89, 61), (113, 117, 88, 58), (140, 145, 87, 57), (99, 103, 86, 54), (48, 83, 85, 52), (49, 51, 77, 84), (54, 86, 77, 51), (61, 89, 103, 99), (44, 82, 102, 94), (60, 75, 101, 98), (42, 68, 100, 92), (68, 61, 99, 100), (82, 60, 98, 102), (16, 22, 96, 90), (47, 41, 91, 97), (43, 47, 97, 93), (45, 46, 96, 95), (150, 42, 92, 151), (75, 43, 93, 101), (40, 44, 94, 90), (89, 45, 95, 103), (52, 85, 117, 113), (14, 78, 116, 110), (53, 71, 115, 112), (12, 64, 114, 108), (64, 52, 113, 114), (78, 53, 112, 116), (10, 11, 107, 105), (13, 10, 105, 109), (15, 9, 104, 111), (146, 12, 108, 152), (71, 13, 109, 115), (8, 14, 110, 106), (85, 15, 111, 117), (34, 32, 104, 106), (57, 87, 131, 126), (30, 80, 130, 124), (56, 73, 129, 127), (28, 66, 128, 122), (80, 56, 127, 130), (66, 57, 126, 128), (87, 31, 125, 131), (26, 30, 124, 120), (73, 29, 123, 129), (148, 28, 122, 153), (31, 24, 118, 125), (29, 25, 119, 123), (25, 27, 121, 119), (40, 46, 118, 120), (58, 88, 145, 140), (38, 81, 144, 136), (59, 74, 143, 141), (36, 67, 142, 134), (81, 59, 141, 144), (67, 58, 140, 142), (26, 24, 138, 132), (88, 39, 137, 145), (34, 38, 136, 132), (74, 37, 135, 143), (149, 36, 134, 154), (39, 32, 138, 137), (37, 33, 139, 135), (33, 35, 133, 139), (35, 149, 154, 133), (27, 148, 153, 121), (11, 146, 152, 107), (41, 150, 151, 91), (121, 153, 150, 41), (107, 152, 149, 35), (133, 154, 148, 27), (91, 151, 147, 17)])
me_cube_001.polygons.foreach_set('use_smooth', [True] * 156)
_uv = me_cube_001.uv_layers.new(name='UVMap')
_uv.uv.foreach_set('vector', [0.375, 0.2423, 0.625, 0.2423, 0.8636, 0.5, 0.375, 0.2614, 0.625, 0.7437, 0.625, 0.7668, 0.3582, 0.75, 0.375, 0.7437, 0.8636, 0.75, 0.8636, 0.7437, 0.875, 0.7437, 0.6418, 0.75, 0.625, 0.7437, 0.6334, 0.7437, 0.6418, 0.7437, 0.1364, 0.75, 0.125, 0.7437, 0.1364, 0.7437, 0.3582, 0.75, 0.3582, 0.7437, 0.375, 0.7437, 0.3028, 0.7437, 0.3582, 0.7437, 0.3582, 0.75, 0.3028, 0.75, 0.375, 0.4278, 0.625, 0.4278, 0.625, 0.4832, 0.375, 0.4832, 0.8081, 0.7437, 0.8636, 0.7437, 0.8636, 0.75, 0.8081, 0.75, 0.375, 0.9331, 0.625, 0.9331, 0.625, 0.9886, 0.375, 0.9886, 0.8081, 0.5, 0.8636, 0.5, 0.8636, 0.5077, 0.8081, 0.5077, 0.625, 0.5077, 0.375, 0.5077, 0.3582, 0.5, 0.625, 0.4832, 0.3028, 0.5, 0.3582, 0.5, 0.3582, 0.5077, 0.3028, 0.5077, 0.875, 0.5077, 0.8636, 0.5077, 0.8636, 0.5, 0.625, 0.5077, 0.6418, 0.5, 0.6418, 0.5077, 0.6334, 0.5077, 0.125, 0.5077, 0.1364, 0.5, 0.1364, 0.5077, 0.375, 0.5077, 0.3582, 0.5077, 0.3582, 0.5, 0.375, 0.2128, 0.625, 0.2128, 0.625, 0.2423, 0.375, 0.2423, 0.625, 0.006256, 0.375, 0.006256, 0.1364, 0.75, 0.625, 0.9886, 0.8081, 0.7142, 0.8636, 0.7142, 0.8636, 0.7437, 0.8081, 0.7437, 0.125, 0.7142, 0.1364, 0.7142, 0.1364, 0.7437, 0.125, 0.7437, 0.3028, 0.7142, 0.3582, 0.7142, 0.3582, 0.7437, 0.3028, 0.7437, 0.6334, 0.7142, 0.6418, 0.7142, 0.6418, 0.7437, 0.6334, 0.7437, 0.8636, 0.7142, 0.875, 0.7142, 0.875, 0.7437, 0.8636, 0.7437, 0.3582, 0.7142, 0.375, 0.7142, 0.375, 0.7437, 0.3582, 0.7437, 0.375, 0.7142, 0.625, 0.7142, 0.625, 0.7437, 0.375, 0.7437, 0.375, 0.5962, 0.625, 0.5962, 0.625, 0.6257, 0.375, 0.6257, 0.3582, 0.5962, 0.375, 0.5962, 0.375, 0.6257, 0.3582, 0.6257, 0.8636, 0.5962, 0.875, 0.5962, 0.875, 0.6257, 0.8636, 0.6257, 0.6334, 0.5962, 0.6418, 0.5962, 0.6418, 0.6257, 0.6334, 0.6257, 0.3028, 0.5962, 0.3582, 0.5962, 0.3582, 0.6257, 0.3028, 0.6257, 0.125, 0.5962, 0.1364, 0.5962, 0.1364, 0.6257, 0.125, 0.6257, 0.8081, 0.5962, 0.8636, 0.5962, 0.8636, 0.6257, 0.8081, 0.6257, 0.375, 0.09479, 0.625, 0.09479, 0.625, 0.1243, 0.375, 0.1243, 0.8081, 0.5372, 0.8636, 0.5372, 0.8636, 0.5667, 0.8081, 0.5667, 0.125, 0.5372, 0.1364, 0.5372, 0.1364, 0.5667, 0.125, 0.5667, 0.3028, 0.5372, 0.3582, 0.5372, 0.3582, 0.5667, 0.3028, 0.5667, 0.6334, 0.5372, 0.6418, 0.5372, 0.6418, 0.5667, 0.6334, 0.5667, 0.8636, 0.5372, 0.875, 0.5372, 0.875, 0.5667, 0.8636, 0.5667, 0.3582, 0.5372, 0.375, 0.5372, 0.375, 0.5667, 0.3582, 0.5667, 0.375, 0.5372, 0.625, 0.5372, 0.625, 0.5667, 0.375, 0.5667, 0.375, 0.1538, 0.625, 0.1538, 0.625, 0.1833, 0.375, 0.1833, 0.375, 0.03577, 0.625, 0.03577, 0.625, 0.06528, 0.375, 0.06528, 0.375, 0.6552, 0.625, 0.6552, 0.625, 0.6847, 0.375, 0.6847, 0.3582, 0.6552, 0.375, 0.6552, 0.375, 0.6847, 0.3582, 0.6847, 0.8636, 0.6552, 0.875, 0.6552, 0.875, 0.6847, 0.8636, 0.6847, 0.6334, 0.6552, 0.6418, 0.6552, 0.6418, 0.6847, 0.6334, 0.6847, 0.3028, 0.6552, 0.3582, 0.6552, 0.3582, 0.6847, 0.3028, 0.6847, 0.125, 0.6552, 0.1364, 0.6552, 0.1364, 0.6847, 0.125, 0.6847, 0.8081, 0.6552, 0.8636, 0.6552, 0.8636, 0.6847, 0.8081, 0.6847, 0.6972, 0.6552, 0.7527, 0.6552, 0.7527, 0.6847, 0.6972, 0.6847, 0.1919, 0.6552, 0.2473, 0.6552, 0.2473, 0.6847, 0.1919, 0.6847, 0.1919, 0.5372, 0.2473, 0.5372, 0.2473, 0.5667, 0.1919, 0.5667, 0.6972, 0.5372, 0.7527, 0.5372, 0.7527, 0.5667, 0.6972, 0.5667, 0.6972, 0.5962, 0.7527, 0.5962, 0.7527, 0.6257, 0.6972, 0.6257, 0.1919, 0.5962, 0.2473, 0.5962, 0.2473, 0.6257, 0.1919, 0.6257, 0.1919, 0.7142, 0.2473, 0.7142, 0.2473, 0.7437, 0.1919, 0.7437, 0.6972, 0.7142, 0.7527, 0.7142, 0.7527, 0.7437, 0.6972, 0.7437, 0.1919, 0.5, 0.2473, 0.5, 0.2473, 0.5077, 0.1919, 0.5077, 0.6972, 0.5, 0.7527, 0.5, 0.7527, 0.5077, 0.6972, 0.5077, 0.375, 0.8222, 0.625, 0.8222, 0.625, 0.8777, 0.375, 0.8777, 0.6972, 0.7437, 0.7527, 0.7437, 0.7527, 0.75, 0.6972, 0.75, 0.375, 0.3169, 0.625, 0.3169, 0.625, 0.3723, 0.375, 0.3723, 0.1919, 0.7437, 0.2473, 0.7437, 0.2473, 0.75, 0.1919, 0.75, 0.6418, 0.7437, 0.6972, 0.7437, 0.6972, 0.75, 0.6418, 0.75, 0.375, 0.7668, 0.625, 0.7668, 0.625, 0.8222, 0.375, 0.8222, 0.6418, 0.5, 0.6972, 0.5, 0.6972, 0.5077, 0.6418, 0.5077, 0.6418, 0.7142, 0.6972, 0.7142, 0.6972, 0.7437, 0.6418, 0.7437, 0.6418, 0.5962, 0.6972, 0.5962, 0.6972, 0.6257, 0.6418, 0.6257, 0.6418, 0.5372, 0.6972, 0.5372, 0.6972, 0.5667, 0.6418, 0.5667, 0.6418, 0.6552, 0.6972, 0.6552, 0.6972, 0.6847, 0.6418, 0.6847, 0.2473, 0.6552, 0.3028, 0.6552, 0.3028, 0.6847, 0.2473, 0.6847, 0.2473, 0.5372, 0.3028, 0.5372, 0.3028, 0.5667, 0.2473, 0.5667, 0.2473, 0.5962, 0.3028, 0.5962, 0.3028, 0.6257, 0.2473, 0.6257, 0.2473, 0.7142, 0.3028, 0.7142, 0.3028, 0.7437, 0.2473, 0.7437, 0.2473, 0.5, 0.3028, 0.5, 0.3028, 0.5077, 0.2473, 0.5077, 0.375, 0.3723, 0.625, 0.3723, 0.625, 0.4278, 0.375, 0.4278, 0.2473, 0.7437, 0.3028, 0.7437, 0.3028, 0.75, 0.2473, 0.75, 0.1364, 0.7437, 0.1919, 0.7437, 0.1919, 0.75, 0.1364, 0.75, 0.375, 0.2614, 0.625, 0.2614, 0.625, 0.3169, 0.375, 0.3169, 0.1364, 0.5, 0.1919, 0.5, 0.1919, 0.5077, 0.1364, 0.5077, 0.1364, 0.7142, 0.1919, 0.7142, 0.1919, 0.7437, 0.1364, 0.7437, 0.1364, 0.5962, 0.1919, 0.5962, 0.1919, 0.6257, 0.1364, 0.6257, 0.1364, 0.5372, 0.1919, 0.5372, 0.1919, 0.5667, 0.1364, 0.5667, 0.1364, 0.6552, 0.1919, 0.6552, 0.1919, 0.6847, 0.1364, 0.6847, 0.7527, 0.6552, 0.8081, 0.6552, 0.8081, 0.6847, 0.7527, 0.6847, 0.7527, 0.5372, 0.8081, 0.5372, 0.8081, 0.5667, 0.7527, 0.5667, 0.7527, 0.5962, 0.8081, 0.5962, 0.8081, 0.6257, 0.7527, 0.6257, 0.7527, 0.7142, 0.8081, 0.7142, 0.8081, 0.7437, 0.7527, 0.7437, 0.7527, 0.5, 0.8081, 0.5, 0.8081, 0.5077, 0.7527, 0.5077, 0.375, 0.8777, 0.625, 0.8777, 0.625, 0.9331, 0.375, 0.9331, 0.7527, 0.7437, 0.8081, 0.7437, 0.8081, 0.75, 0.7527, 0.75, 0.7527, 0.6847, 0.8081, 0.6847, 0.8081, 0.7142, 0.7527, 0.7142, 0.1364, 0.6847, 0.1919, 0.6847, 0.1919, 0.7142, 0.1364, 0.7142, 0.2473, 0.6847, 0.3028, 0.6847, 0.3028, 0.7142, 0.2473, 0.7142, 0.6418, 0.6847, 0.6972, 0.6847, 0.6972, 0.7142, 0.6418, 0.7142, 0.6972, 0.6847, 0.7527, 0.6847, 0.7527, 0.7142, 0.6972, 0.7142, 0.1919, 0.6847, 0.2473, 0.6847, 0.2473, 0.7142, 0.1919, 0.7142, 0.375, 0.006256, 0.625, 0.006256, 0.625, 0.03577, 0.375, 0.03577, 0.375, 0.6847, 0.625, 0.6847, 0.625, 0.7142, 0.375, 0.7142, 0.3582, 0.6847, 0.375, 0.6847, 0.375, 0.7142, 0.3582, 0.7142, 0.8636, 0.6847, 0.875, 0.6847, 0.875, 0.7142, 0.8636, 0.7142, 0.6334, 0.6847, 0.6418, 0.6847, 0.6418, 0.7142, 0.6334, 0.7142, 0.3028, 0.6847, 0.3582, 0.6847, 0.3582, 0.7142, 0.3028, 0.7142, 0.125, 0.6847, 0.1364, 0.6847, 0.1364, 0.7142, 0.125, 0.7142, 0.8081, 0.6847, 0.8636, 0.6847, 0.8636, 0.7142, 0.8081, 0.7142, 0.7527, 0.5077, 0.8081, 0.5077, 0.8081, 0.5372, 0.7527, 0.5372, 0.1364, 0.5077, 0.1919, 0.5077, 0.1919, 0.5372, 0.1364, 0.5372, 0.2473, 0.5077, 0.3028, 0.5077, 0.3028, 0.5372, 0.2473, 0.5372, 0.6418, 0.5077, 0.6972, 0.5077, 0.6972, 0.5372, 0.6418, 0.5372, 0.6972, 0.5077, 0.7527, 0.5077, 0.7527, 0.5372, 0.6972, 0.5372, 0.1919, 0.5077, 0.2473, 0.5077, 0.2473, 0.5372, 0.1919, 0.5372, 0.375, 0.5077, 0.625, 0.5077, 0.625, 0.5372, 0.375, 0.5372, 0.3582, 0.5077, 0.375, 0.5077, 0.375, 0.5372, 0.3582, 0.5372, 0.8636, 0.5077, 0.875, 0.5077, 0.875, 0.5372, 0.8636, 0.5372, 0.6334, 0.5077, 0.6418, 0.5077, 0.6418, 0.5372, 0.6334, 0.5372, 0.3028, 0.5077, 0.3582, 0.5077, 0.3582, 0.5372, 0.3028, 0.5372, 0.125, 0.5077, 0.1364, 0.5077, 0.1364, 0.5372, 0.125, 0.5372, 0.8081, 0.5077, 0.8636, 0.5077, 0.8636, 0.5372, 0.8081, 0.5372, 0.375, 0.1833, 0.625, 0.1833, 0.625, 0.2128, 0.375, 0.2128, 0.7527, 0.6257, 0.8081, 0.6257, 0.8081, 0.6552, 0.7527, 0.6552, 0.1364, 0.6257, 0.1919, 0.6257, 0.1919, 0.6552, 0.1364, 0.6552, 0.2473, 0.6257, 0.3028, 0.6257, 0.3028, 0.6552, 0.2473, 0.6552, 0.6418, 0.6257, 0.6972, 0.6257, 0.6972, 0.6552, 0.6418, 0.6552, 0.1919, 0.6257, 0.2473, 0.6257, 0.2473, 0.6552, 0.1919, 0.6552, 0.6972, 0.6257, 0.7527, 0.6257, 0.7527, 0.6552, 0.6972, 0.6552, 0.8081, 0.6257, 0.8636, 0.6257, 0.8636, 0.6552, 0.8081, 0.6552, 0.125, 0.6257, 0.1364, 0.6257, 0.1364, 0.6552, 0.125, 0.6552, 0.3028, 0.6257, 0.3582, 0.6257, 0.3582, 0.6552, 0.3028, 0.6552, 0.6334, 0.6257, 0.6418, 0.6257, 0.6418, 0.6552, 0.6334, 0.6552, 0.8636, 0.6257, 0.875, 0.6257, 0.875, 0.6552, 0.8636, 0.6552, 0.3582, 0.6257, 0.375, 0.6257, 0.375, 0.6552, 0.3582, 0.6552, 0.375, 0.6257, 0.625, 0.6257, 0.625, 0.6552, 0.375, 0.6552, 0.375, 0.06528, 0.625, 0.06528, 0.625, 0.09479, 0.375, 0.09479, 0.7527, 0.5667, 0.8081, 0.5667, 0.8081, 0.5962, 0.7527, 0.5962, 0.1364, 0.5667, 0.1919, 0.5667, 0.1919, 0.5962, 0.1364, 0.5962, 0.2473, 0.5667, 0.3028, 0.5667, 0.3028, 0.5962, 0.2473, 0.5962, 0.6418, 0.5667, 0.6972, 0.5667, 0.6972, 0.5962, 0.6418, 0.5962, 0.1919, 0.5667, 0.2473, 0.5667, 0.2473, 0.5962, 0.1919, 0.5962, 0.6972, 0.5667, 0.7527, 0.5667, 0.7527, 0.5962, 0.6972, 0.5962, 0.375, 0.1243, 0.625, 0.1243, 0.625, 0.1538, 0.375, 0.1538, 0.8081, 0.5667, 0.8636, 0.5667, 0.8636, 0.5962, 0.8081, 0.5962, 0.125, 0.5667, 0.1364, 0.5667, 0.1364, 0.5962, 0.125, 0.5962, 0.3028, 0.5667, 0.3582, 0.5667, 0.3582, 0.5962, 0.3028, 0.5962, 0.6334, 0.5667, 0.6418, 0.5667, 0.6418, 0.5962, 0.6334, 0.5962, 0.8636, 0.5667, 0.875, 0.5667, 0.875, 0.5962, 0.8636, 0.5962, 0.3582, 0.5667, 0.375, 0.5667, 0.375, 0.5962, 0.3582, 0.5962, 0.375, 0.5667, 0.625, 0.5667, 0.625, 0.5962, 0.375, 0.5962, 0.625, 0.5667, 0.6334, 0.5667, 0.6334, 0.5962, 0.625, 0.5962, 0.625, 0.6257, 0.6334, 0.6257, 0.6334, 0.6552, 0.625, 0.6552, 0.625, 0.5077, 0.6334, 0.5077, 0.6334, 0.5372, 0.625, 0.5372, 0.625, 0.6847, 0.6334, 0.6847, 0.6334, 0.7142, 0.625, 0.7142, 0.625, 0.6552, 0.6334, 0.6552, 0.6334, 0.6847, 0.625, 0.6847, 0.625, 0.5372, 0.6334, 0.5372, 0.6334, 0.5667, 0.625, 0.5667, 0.625, 0.5962, 0.6334, 0.5962, 0.6334, 0.6257, 0.625, 0.6257, 0.625, 0.7142, 0.6334, 0.7142, 0.6334, 0.7437, 0.625, 0.7437])
me_cube_001.materials.append(mat_material_002)
me_cube_001.update()
me_cube_002 = bpy.data.meshes.new('Cube.002')
me_cube_002.from_pydata([(-1.0, -1.0, -1.0), (-1.0, -1.0, -0.5107), (-1.0, 1.0, -1.0), (-1.0, 1.0, -0.5107), (2.097, -0.7285, -0.8652), (2.097, -0.7285, 0.09982), (2.097, 0.7285, -0.8652), (2.097, 0.7285, 0.09982), (-1.0, -1.0, -0.9388), (-1.0, 1.0, -0.9388), (2.097, 0.7285, -0.7445), (2.097, -0.7285, -0.7445), (1.379, 1.086, -1.036), (1.379, 1.086, 0.1917), (1.379, -1.086, -1.036), (1.379, -1.086, 0.1917), (1.379, -1.086, -0.8829), (1.379, 1.086, -0.8829), (-1.0, -1.0, -0.5919), (-1.0, 1.0, -0.5919), (2.097, 0.7285, -0.06038), (2.097, -0.7285, -0.06038), (1.379, -1.086, -0.0122), (1.379, 1.086, -0.0122), (-1.0, 0.3333, -1.0), (-1.0, -0.3333, -1.0), (2.097, -0.2428, -0.8652), (2.097, 0.2428, -0.8652), (2.097, 0.2428, 0.09982), (2.097, -0.2428, 0.09982), (2.097, 0.2428, -0.7445), (2.097, -0.2428, -0.7445), (1.379, 0.362, -1.036), (1.379, -0.362, -1.036), (2.097, 0.2428, -0.3454), (2.097, -0.2428, -0.3454), (2.22, 0.2428, 0.09982), (2.22, -0.2428, 0.09982), (2.22, 0.2428, -0.2778), (2.22, -0.2428, -0.2778), (3.684, 0.09166, 0.1253), (3.684, -0.09166, 0.1253), (3.684, 0.09153, -0.3302), (3.684, -0.09153, -0.3302), (3.502, -0.09153, -0.3419), (3.502, -0.09166, 0.1402), (3.502, 0.09153, -0.3419), (3.502, 0.09166, 0.1402), (3.894, 0.2642, 0.09946), (3.894, -0.2642, 0.09946), (3.894, 0.2642, -0.3071), (3.894, -0.2642, -0.3071), (3.404, -0.3099, -0.3385), (3.404, 0.3099, -0.3385), (3.404, 0.3099, 0.1395), (3.404, -0.3099, 0.1395), (3.722, 3.243e-08, 0.1222), (3.722, 2.157e-08, -0.3277), (3.593, -0.1294, -0.336), (3.593, 0.1294, -0.336), (3.593, 0.1296, 0.1327), (3.593, -0.1296, 0.1327), (3.464, 3.243e-08, 0.1433), (3.464, 2.157e-08, -0.3443)], [], [(23, 13, 7, 20), (35, 29, 5, 21), (22, 15, 1, 18), (33, 26, 4, 14), (14, 16, 8, 0), (26, 31, 11, 4), (12, 17, 10, 6), (2, 9, 17, 12), (4, 11, 16, 14), (25, 33, 14, 0), (21, 5, 15, 22), (19, 3, 13, 23), (9, 19, 23, 17), (11, 21, 22, 16), (16, 22, 18, 8), (31, 35, 21, 11), (17, 23, 20, 10), (10, 20, 34, 30), (30, 34, 35, 31), (2, 12, 32, 24), (24, 32, 33, 25), (6, 10, 30, 27), (27, 30, 31, 26), (12, 6, 27, 32), (32, 27, 26, 33), (20, 7, 28, 34), (28, 29, 37, 36), (55, 52, 51, 49), (29, 35, 39, 37), (35, 34, 38, 39), (34, 28, 36, 38), (50, 48, 49, 51), (53, 54, 48, 50), (36, 38, 39, 37), (36, 37, 55, 54), (38, 36, 54, 53), (39, 38, 53, 52), (37, 39, 52, 55), (40, 56, 41, 49, 48), (43, 57, 42, 50, 51), (44, 58, 43, 51, 52), (42, 59, 46, 53, 50), (47, 60, 40, 48, 54), (41, 61, 45, 55, 49), (45, 62, 47, 54, 55), (46, 63, 44, 52, 53)])
me_cube_002.polygons.foreach_set('use_smooth', [1, 1, 1, 1, 1, 1, 1, 1, 1, 1, 1, 1, 1, 1, 1, 1, 1, 1, 1, 1, 1, 1, 1, 1, 1, 1, 0, 1, 1, 1, 1, 1, 1, 0, 0, 1, 1, 1, 0, 1, 1, 1, 0, 0, 0, 1])
_uv = me_cube_002.uv_layers.new(name='UVMap')
_uv.uv.foreach_set('vector', [0.5835, 0.442, 0.625, 0.442, 0.625, 0.5, 0.5835, 0.5, 0.5835, 0.6667, 0.625, 0.6667, 0.625, 0.75, 0.5835, 0.75, 0.5835, 0.808, 0.625, 0.808, 0.625, 1.0, 0.5835, 1.0, 0.317, 0.6667, 0.375, 0.6667, 0.375, 0.75, 0.317, 0.75, 0.375, 0.808, 0.4062, 0.808, 0.4062, 1.0, 0.375, 1.0, 0.375, 0.6667, 0.4063, 0.6667, 0.4063, 0.75, 0.375, 0.75, 0.375, 0.442, 0.4062, 0.442, 0.4062, 0.5, 0.375, 0.5, 0.375, 0.25, 0.4062, 0.25, 0.4062, 0.442, 0.375, 0.442, 0.375, 0.75, 0.4063, 0.75, 0.4062, 0.808, 0.375, 0.808, 0.125, 0.6667, 0.317, 0.6667, 0.317, 0.75, 0.125, 0.75, 0.5835, 0.75, 0.625, 0.75, 0.625, 0.808, 0.5835, 0.808, 0.5835, 0.25, 0.625, 0.25, 0.625, 0.442, 0.5835, 0.442, 0.4062, 0.25, 0.5835, 0.25, 0.5835, 0.442, 0.4062, 0.442, 0.4063, 0.75, 0.5835, 0.75, 0.5835, 0.808, 0.4062, 0.808, 0.4062, 0.808, 0.5835, 0.808, 0.5835, 1.0, 0.4062, 1.0, 0.4063, 0.6667, 0.5835, 0.6667, 0.5835, 0.75, 0.4063, 0.75, 0.4062, 0.442, 0.5835, 0.442, 0.5835, 0.5, 0.4062, 0.5, 0.4062, 0.5, 0.5835, 0.5, 0.5835, 0.5833, 0.4062, 0.5833, 0.4062, 0.5833, 0.5835, 0.5833, 0.5835, 0.6667, 0.4063, 0.6667, 0.125, 0.5, 0.317, 0.5, 0.317, 0.5833, 0.125, 0.5833, 0.125, 0.5833, 0.317, 0.5833, 0.317, 0.6667, 0.125, 0.6667, 0.375, 0.5, 0.4062, 0.5, 0.4062, 0.5833, 0.375, 0.5833, 0.375, 0.5833, 0.4062, 0.5833, 0.4063, 0.6667, 0.375, 0.6667, 0.317, 0.5, 0.375, 0.5, 0.375, 0.5833, 0.317, 0.5833, 0.317, 0.5833, 0.375, 0.5833, 0.375, 0.6667, 0.317, 0.6667, 0.5835, 0.5, 0.625, 0.5, 0.625, 0.5833, 0.5835, 0.5833, 0.0, 0.0, 0.0, 0.0, 0.0, 0.0, 0.0, 0.0, 0.625, 0.6667, 0.5835, 0.6667, 0.5835, 0.6667, 0.625, 0.6667, 0.625, 0.6667, 0.5835, 0.6667, 0.5835, 0.6667, 0.625, 0.6667, 0.5835, 0.6667, 0.5835, 0.5833, 0.5835, 0.5833, 0.5835, 0.6667, 0.5835, 0.5833, 0.625, 0.5833, 0.625, 0.5833, 0.5835, 0.5833, 0.5835, 0.5833, 0.625, 0.5833, 0.625, 0.6667, 0.5835, 0.6667, 0.5835, 0.5833, 0.625, 0.5833, 0.625, 0.5833, 0.5835, 0.5833, 0.0, 0.0, 0.0, 0.0, 0.0, 0.0, 0.0, 0.0, 0.0, 0.0, 0.0, 0.0, 0.0, 0.0, 0.0, 0.0, 0.5835, 0.5833, 0.625, 0.5833, 0.625, 0.5833, 0.5835, 0.5833, 0.5835, 0.6667, 0.5835, 0.5833, 0.5835, 0.5833, 0.5835, 0.6667, 0.625, 0.6667, 0.5835, 0.6667, 0.5835, 0.6667, 0.625, 0.6667, 0.0, 0.0, 0.0, 0.0, 0.0, 0.0, 0.0, 0.0, 0.0, 0.0, 0.5835, 0.6419, 0.5835, 0.625, 0.5835, 0.6081, 0.5835, 0.5833, 0.5835, 0.6667, 0.5835, 0.643, 0.5835, 0.6425, 0.5835, 0.6419, 0.5835, 0.6667, 0.5835, 0.6667, 0.5835, 0.6081, 0.5835, 0.6075, 0.5835, 0.607, 0.5835, 0.5833, 0.5835, 0.5833, 0.0, 0.0, 0.0, 0.0, 0.0, 0.0, 0.0, 0.0, 0.0, 0.0, 0.0, 0.0, 0.0, 0.0, 0.0, 0.0, 0.0, 0.0, 0.0, 0.0, 0.0, 0.0, 0.0, 0.0, 0.0, 0.0, 0.0, 0.0, 0.0, 0.0, 0.5835, 0.607, 0.5835, 0.625, 0.5835, 0.643, 0.5835, 0.6667, 0.5835, 0.5833])
me_cube_002.materials.append(mat_material_001)
me_cube_002.update()
me_plane = bpy.data.meshes.new('Plane')
me_plane.from_pydata([(-1.0, -1.0, 0.0), (1.0, -1.0, 0.0), (-1.0, 1.0, 0.0), (1.0, 1.0, 0.0), (0.0, -1.0, 0.0), (0.0, 1.0, 0.0), (0.5, -1.0, 0.0), (0.5, 1.0, 0.0), (-0.5, 1.0, 0.0), (-0.5, -1.0, 0.0), (-1.0, -4.211e-09, 0.04015), (1.0, -4.211e-09, 0.04015), (-1.172e-08, -4.211e-09, 0.04015), (0.5, -4.211e-09, 0.04015), (-0.5, -4.211e-09, 0.04015), (1.0, 0.5, 0.0), (0.0, 0.5, 0.0), (0.5, 0.5, 0.0), (-0.5, 0.5, 0.0), (-1.0, 0.5, 0.0), (-1.0, -0.5, 0.0), (1.0, -0.5, 0.0), (0.0, -0.5, 0.0), (0.5, -0.5, 0.0), (-0.5, -0.5, 0.0), (-1.0, 0.25, 0.0), (1.0, 0.25, 0.0), (0.0, 0.25, 0.0), (0.5, 0.25, 0.0), (-0.5, 0.25, 0.0), (1.0, -0.25, 0.0), (0.0, -0.25, 0.0), (0.5, -0.25, 0.0), (-0.5, -0.25, 0.0), (-1.0, -0.25, 0.0)], [], [(17, 15, 3, 7), (18, 16, 5, 8), (16, 17, 7, 5), (19, 18, 8, 2), (34, 33, 14, 10), (31, 32, 13, 12), (33, 31, 12, 14), (32, 30, 11, 13), (25, 29, 18, 19), (27, 28, 17, 16), (29, 27, 16, 18), (28, 26, 15, 17), (6, 1, 21, 23), (9, 4, 22, 24), (4, 6, 23, 22), (0, 9, 24, 20), (13, 11, 26, 28), (14, 12, 27, 29), (12, 13, 28, 27), (10, 14, 29, 25), (23, 21, 30, 32), (24, 22, 31, 33), (22, 23, 32, 31), (20, 24, 33, 34)])
_uv = me_plane.uv_layers.new(name='UVMap')
_uv.uv.foreach_set('vector', [0.75, 0.75, 1.0, 0.75, 1.0, 1.0, 0.75, 1.0, 0.25, 0.75, 0.5, 0.75, 0.5, 1.0, 0.25, 1.0, 0.5, 0.75, 0.75, 0.75, 0.75, 1.0, 0.5, 1.0, 0.0, 0.75, 0.25, 0.75, 0.25, 1.0, 0.0, 1.0, 0.0, 0.375, 0.25, 0.375, 0.25, 0.5, 0.0, 0.5, 0.5, 0.375, 0.75, 0.375, 0.75, 0.5, 0.5, 0.5, 0.25, 0.375, 0.5, 0.375, 0.5, 0.5, 0.25, 0.5, 0.75, 0.375, 1.0, 0.375, 1.0, 0.5, 0.75, 0.5, 0.0, 0.625, 0.25, 0.625, 0.25, 0.75, 0.0, 0.75, 0.5, 0.625, 0.75, 0.625, 0.75, 0.75, 0.5, 0.75, 0.25, 0.625, 0.5, 0.625, 0.5, 0.75, 0.25, 0.75, 0.75, 0.625, 1.0, 0.625, 1.0, 0.75, 0.75, 0.75, 0.75, 0.0, 1.0, 0.0, 1.0, 0.25, 0.75, 0.25, 0.25, 0.0, 0.5, 0.0, 0.5, 0.25, 0.25, 0.25, 0.5, 0.0, 0.75, 0.0, 0.75, 0.25, 0.5, 0.25, 0.0, 0.0, 0.25, 0.0, 0.25, 0.25, 0.0, 0.25, 0.75, 0.5, 1.0, 0.5, 1.0, 0.625, 0.75, 0.625, 0.25, 0.5, 0.5, 0.5, 0.5, 0.625, 0.25, 0.625, 0.5, 0.5, 0.75, 0.5, 0.75, 0.625, 0.5, 0.625, 0.0, 0.5, 0.25, 0.5, 0.25, 0.625, 0.0, 0.625, 0.75, 0.25, 1.0, 0.25, 1.0, 0.375, 0.75, 0.375, 0.25, 0.25, 0.5, 0.25, 0.5, 0.375, 0.25, 0.375, 0.5, 0.25, 0.75, 0.25, 0.75, 0.375, 0.5, 0.375, 0.0, 0.25, 0.25, 0.25, 0.25, 0.375, 0.0, 0.375])
me_plane.materials.append(mat_material_005)
me_plane.update()

# ---- curves / text
txt_text_002 = bpy.data.curves.new('Text.002', 'FONT')
txt_text_002.dimensions = '2D'
txt_text_002.body = 'Flour'
txt_text_002.materials.append(mat_material_004)
txt_text_002.align_y = 'CENTER'
txt_text_002.size = 0.9
txt_text_002.offset_x = -1.106
txt_text_002.offset_y = -0.0365

# ---- objects
ob_cube = bpy.data.objects.new('Cube', me_cube)
ob_light = bpy.data.objects.new('Light', light_light)
ob_camera = bpy.data.objects.new('Camera', cam_camera)
ob_cube_001 = bpy.data.objects.new('Cube.001', me_cube_001)
ob_cube_002 = bpy.data.objects.new('Cube.002', me_cube_002)
ob_text = bpy.data.objects.new('Text', txt_text_002)
ob_plane = bpy.data.objects.new('Plane', me_plane)

# ---- transforms, parenting, visibility, modifiers, constraints
ob_cube.location = (0.0, 0.0, 0.0)
ob_cube.scale = (2.842, 2.842, 2.842)
ob_cube.lock_rotations_4d = False
ob_cube.empty_display_type = 'ARROWS'
ob_cube.lineart.crease_threshold = 0.0
_m = ob_cube.modifiers.new('Subdivision', 'SUBSURF')
_m.levels = 3
_m.render_levels = 3
ob_light.location = (4.076, 1.005, 5.904)
ob_light.rotation_euler = (0.6503, 0.05522, 1.866)
ob_light.lock_rotations_4d = False
ob_light.empty_display_type = 'ARROWS'
ob_light.color = (0.0, 0.0, 0.0, 0.0)
ob_light.lineart.crease_threshold = 0.0
ob_camera.location = (7.359, -6.926, 4.958)
ob_camera.rotation_euler = (1.109, 0.0, 0.8149)
ob_camera.lock_rotations_4d = False
ob_camera.empty_display_type = 'ARROWS'
ob_camera.color = (0.0, 0.0, 0.0, 0.0)
ob_camera.display_type = 'WIRE'
ob_camera.lineart.crease_threshold = 0.0
ob_cube_001.location = (0.05509, -0.06437, 1.061)
ob_cube_001.scale = (1.397, 2.586, 0.04643)
_m = ob_cube_001.modifiers.new('Subdivision', 'SUBSURF')
_m.levels = 3
_m.render_levels = 3
ob_cube_002.location = (0.2528, -1.385, 1.485)
ob_cube_002.rotation_euler = (0.1345, -0.8535, -0.5747)
ob_cube_002.scale = (0.4949, 0.4949, 0.4949)
_m = ob_cube_002.modifiers.new('Solidify', 'SOLIDIFY')
_m.thickness = 0.15
_m = ob_cube_002.modifiers.new('Subdivision', 'SUBSURF')
_m.levels = 3
_m.render_levels = 3
ob_text.location = (-1.594, -0.1698, -1.079)
ob_text.rotation_euler = (1.571, -2.22e-16, -1.571)
_m = ob_text.modifiers.new('Shrinkwrap', 'SHRINKWRAP')
_m.wrap_method = 'PROJECT'
_m.target = ob_cube
_m.offset = 0.06
_m.use_project_z = True
_m.use_negative_direction = True
ob_plane.location = (-1.355, -0.02926, -1.079)
ob_plane.rotation_euler = (-1.344e-07, -1.571, 0.0)
ob_plane.scale = (0.6669, 1.281, 1.0)
_m = ob_plane.modifiers.new('Shrinkwrap', 'SHRINKWRAP')
_m.wrap_method = 'PROJECT'
_m.target = ob_cube
_m.offset = 0.04
_m.use_project_z = True
_m.use_negative_direction = True

# ---- collection membership
col_collection.objects.link(ob_cube)
col_collection.objects.link(ob_light)
col_collection.objects.link(ob_camera)
col_collection.objects.link(ob_cube_001)
col_collection.objects.link(ob_cube_002)
col_collection.objects.link(ob_text)
col_collection.objects.link(ob_plane)

# ---- scene / render settings (as saved in the file)
scene.camera = ob_camera
scene.frame_start = 1; scene.frame_end = 250; scene.frame_set(1)
scene.render.engine = 'BLENDER_EEVEE_NEXT'
bpy.context.view_layer.update()
